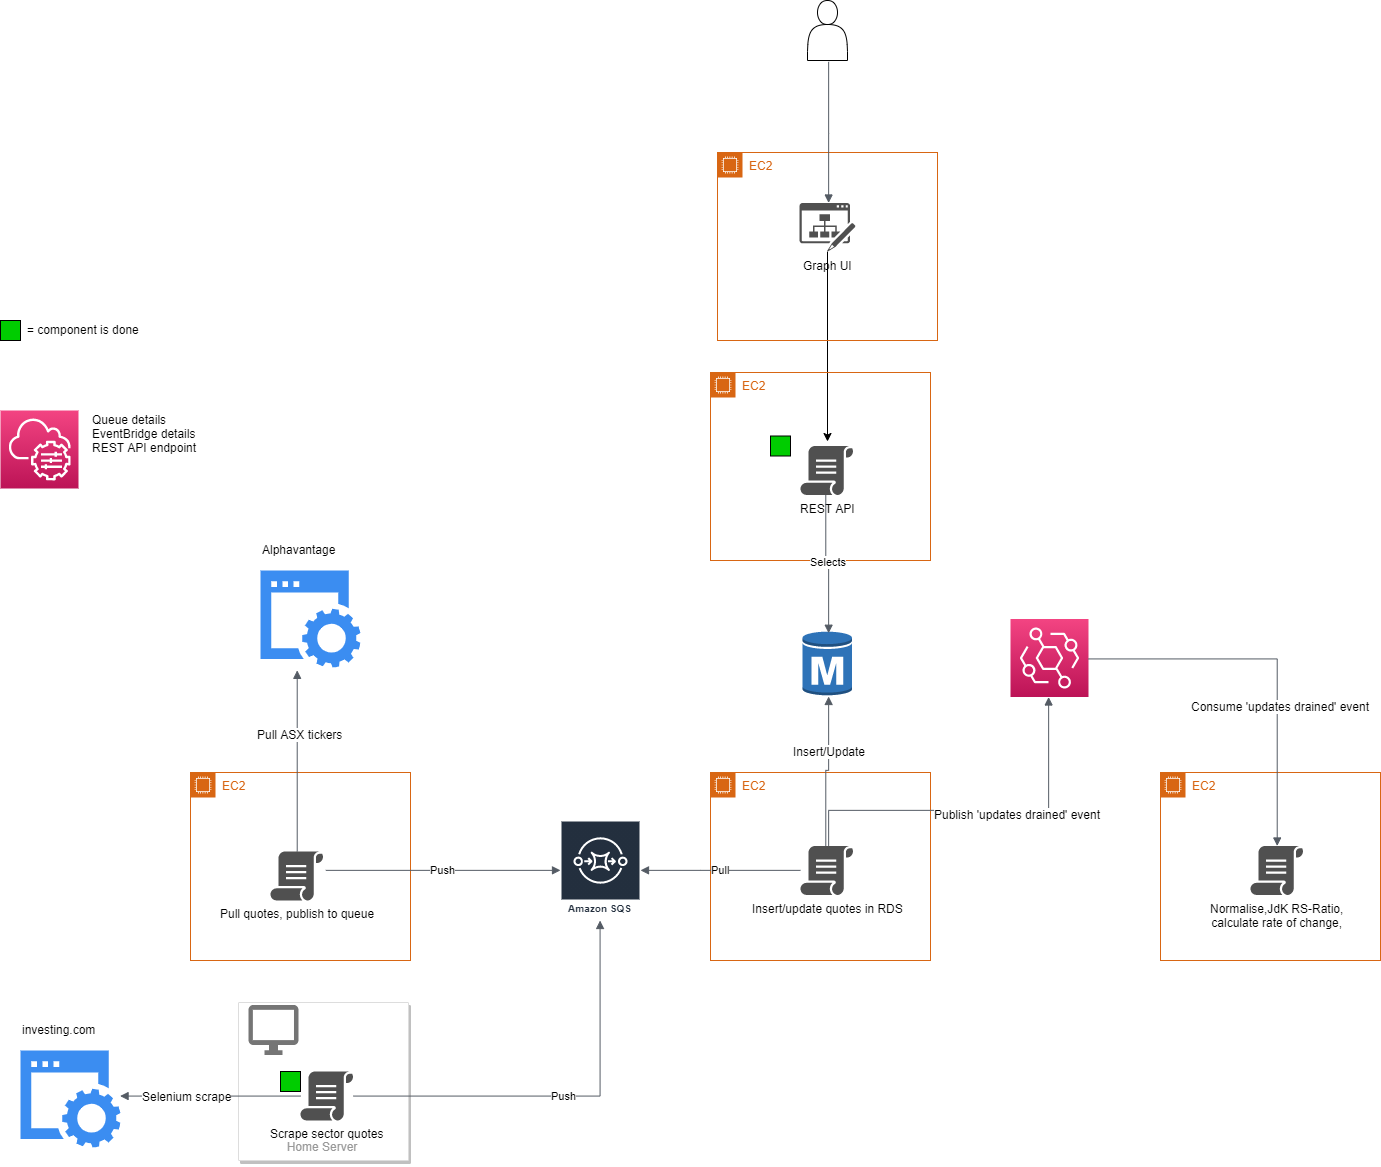

The diagram above was exported from draw.io. Its source (the exported page's mxGraphModel, read from the mxfile embedded in the PNG):
<mxGraphModel dx="4359" dy="2483" grid="1" gridSize="10" guides="1" tooltips="1" connect="1" arrows="1" fold="1" page="1" pageScale="1" pageWidth="850" pageHeight="1100" math="0" shadow="0">
  <root>
    <mxCell id="0" />
    <mxCell id="1" parent="0" />
    <mxCell id="uos35lMsT3N7slrfBzpo-2" value="Amazon SQS" style="outlineConnect=0;fontColor=#232F3E;gradientColor=none;strokeColor=#ffffff;fillColor=#232F3E;dashed=0;verticalLabelPosition=middle;verticalAlign=bottom;align=center;html=1;whiteSpace=wrap;fontSize=10;fontStyle=1;spacing=3;shape=mxgraph.aws4.productIcon;prIcon=mxgraph.aws4.sqs;" vertex="1" parent="1">
      <mxGeometry x="450" y="250" width="80" height="100" as="geometry" />
    </mxCell>
    <mxCell id="uos35lMsT3N7slrfBzpo-3" value="EC2" style="points=[[0,0],[0.25,0],[0.5,0],[0.75,0],[1,0],[1,0.25],[1,0.5],[1,0.75],[1,1],[0.75,1],[0.5,1],[0.25,1],[0,1],[0,0.75],[0,0.5],[0,0.25]];outlineConnect=0;gradientColor=none;html=1;whiteSpace=wrap;fontSize=12;fontStyle=0;shape=mxgraph.aws4.group;grIcon=mxgraph.aws4.group_ec2_instance_contents;strokeColor=#D86613;fillColor=none;verticalAlign=top;align=left;spacingLeft=30;fontColor=#D86613;dashed=0;" vertex="1" parent="1">
      <mxGeometry x="80" y="202" width="220" height="188" as="geometry" />
    </mxCell>
    <mxCell id="uos35lMsT3N7slrfBzpo-5" value="" style="html=1;aspect=fixed;strokeColor=none;shadow=0;align=center;verticalAlign=top;fillColor=#3B8DF1;shape=mxgraph.gcp2.website" vertex="1" parent="1">
      <mxGeometry x="150" width="100" height="97" as="geometry" />
    </mxCell>
    <mxCell id="uos35lMsT3N7slrfBzpo-7" value="Alphavantage" style="text;html=1;resizable=0;points=[];autosize=1;align=left;verticalAlign=top;spacingTop=-4;" vertex="1" parent="1">
      <mxGeometry x="150" y="-30" width="90" height="20" as="geometry" />
    </mxCell>
    <mxCell id="uos35lMsT3N7slrfBzpo-6" value="" style="edgeStyle=orthogonalEdgeStyle;html=1;endArrow=none;elbow=vertical;startArrow=block;startFill=1;strokeColor=#545B64;rounded=0;" edge="1" parent="1" target="uos35lMsT3N7slrfBzpo-12">
      <mxGeometry width="100" relative="1" as="geometry">
        <mxPoint x="187" y="100" as="sourcePoint" />
        <mxPoint x="190" y="200" as="targetPoint" />
        <Array as="points">
          <mxPoint x="187" y="100" />
        </Array>
      </mxGeometry>
    </mxCell>
    <mxCell id="uos35lMsT3N7slrfBzpo-8" value="Pull ASX tickers" style="text;html=1;resizable=0;points=[];align=center;verticalAlign=middle;labelBackgroundColor=#ffffff;" vertex="1" connectable="0" parent="uos35lMsT3N7slrfBzpo-6">
      <mxGeometry x="-0.304" y="1" relative="1" as="geometry">
        <mxPoint as="offset" />
      </mxGeometry>
    </mxCell>
    <mxCell id="uos35lMsT3N7slrfBzpo-9" value="Home Server" style="strokeColor=#dddddd;fillColor=#ffffff;shadow=1;strokeWidth=1;rounded=1;absoluteArcSize=1;arcSize=2;labelPosition=center;verticalLabelPosition=middle;align=center;verticalAlign=bottom;spacingLeft=0;fontColor=#999999;fontSize=12;whiteSpace=wrap;spacingBottom=2;" vertex="1" parent="1">
      <mxGeometry x="128" y="432" width="170" height="158" as="geometry" />
    </mxCell>
    <mxCell id="uos35lMsT3N7slrfBzpo-10" value="" style="dashed=0;connectable=0;html=1;fillColor=#757575;strokeColor=none;shape=mxgraph.gcp2.desktop;part=1;" vertex="1" parent="uos35lMsT3N7slrfBzpo-9">
      <mxGeometry x="0.5" width="50" height="50" relative="1" as="geometry">
        <mxPoint x="-75" y="2.5" as="offset" />
      </mxGeometry>
    </mxCell>
    <mxCell id="uos35lMsT3N7slrfBzpo-16" value="Scrape sector quotes" style="pointerEvents=1;shadow=0;dashed=0;html=1;strokeColor=none;fillColor=#505050;labelPosition=center;verticalLabelPosition=bottom;verticalAlign=top;outlineConnect=0;align=center;shape=mxgraph.office.concepts.script;" vertex="1" parent="uos35lMsT3N7slrfBzpo-9">
      <mxGeometry x="62" y="69" width="53" height="49" as="geometry" />
    </mxCell>
    <mxCell id="uos35lMsT3N7slrfBzpo-51" value="" style="rounded=0;whiteSpace=wrap;html=1;fillColor=#00CC00;" vertex="1" parent="uos35lMsT3N7slrfBzpo-9">
      <mxGeometry x="42" y="69" width="20" height="20" as="geometry" />
    </mxCell>
    <mxCell id="uos35lMsT3N7slrfBzpo-12" value="Pull quotes, publish to queue" style="pointerEvents=1;shadow=0;dashed=0;html=1;strokeColor=none;fillColor=#505050;labelPosition=center;verticalLabelPosition=bottom;verticalAlign=top;outlineConnect=0;align=center;shape=mxgraph.office.concepts.script;" vertex="1" parent="1">
      <mxGeometry x="160" y="281" width="53" height="49" as="geometry" />
    </mxCell>
    <mxCell id="uos35lMsT3N7slrfBzpo-13" value="Push" style="edgeStyle=orthogonalEdgeStyle;html=1;endArrow=none;elbow=vertical;startArrow=block;startFill=1;strokeColor=#545B64;rounded=0;entryX=1.036;entryY=0.395;entryDx=0;entryDy=0;entryPerimeter=0;" edge="1" parent="1" source="uos35lMsT3N7slrfBzpo-2" target="uos35lMsT3N7slrfBzpo-12">
      <mxGeometry width="100" relative="1" as="geometry">
        <mxPoint x="370" y="287" as="sourcePoint" />
        <mxPoint x="540" y="170" as="targetPoint" />
      </mxGeometry>
    </mxCell>
    <mxCell id="uos35lMsT3N7slrfBzpo-14" value="Push" style="edgeStyle=orthogonalEdgeStyle;html=1;endArrow=none;elbow=vertical;startArrow=block;startFill=1;strokeColor=#545B64;rounded=0;" edge="1" parent="1" source="uos35lMsT3N7slrfBzpo-2" target="uos35lMsT3N7slrfBzpo-16">
      <mxGeometry width="100" relative="1" as="geometry">
        <mxPoint x="320" y="440" as="sourcePoint" />
        <mxPoint x="420" y="440" as="targetPoint" />
        <Array as="points">
          <mxPoint x="490" y="526" />
        </Array>
      </mxGeometry>
    </mxCell>
    <mxCell id="uos35lMsT3N7slrfBzpo-15" value="EC2" style="points=[[0,0],[0.25,0],[0.5,0],[0.75,0],[1,0],[1,0.25],[1,0.5],[1,0.75],[1,1],[0.75,1],[0.5,1],[0.25,1],[0,1],[0,0.75],[0,0.5],[0,0.25]];outlineConnect=0;gradientColor=none;html=1;whiteSpace=wrap;fontSize=12;fontStyle=0;shape=mxgraph.aws4.group;grIcon=mxgraph.aws4.group_ec2_instance_contents;strokeColor=#D86613;fillColor=none;verticalAlign=top;align=left;spacingLeft=30;fontColor=#D86613;dashed=0;" vertex="1" parent="1">
      <mxGeometry x="600" y="202" width="220" height="188" as="geometry" />
    </mxCell>
    <mxCell id="uos35lMsT3N7slrfBzpo-17" value="Insert/update quotes in RDS" style="pointerEvents=1;shadow=0;dashed=0;html=1;strokeColor=none;fillColor=#505050;labelPosition=center;verticalLabelPosition=bottom;verticalAlign=top;outlineConnect=0;align=center;shape=mxgraph.office.concepts.script;" vertex="1" parent="1">
      <mxGeometry x="690" y="275.5" width="53" height="49" as="geometry" />
    </mxCell>
    <mxCell id="uos35lMsT3N7slrfBzpo-18" value="" style="edgeStyle=orthogonalEdgeStyle;html=1;endArrow=none;elbow=vertical;startArrow=block;startFill=1;strokeColor=#545B64;rounded=0;" edge="1" parent="1" target="uos35lMsT3N7slrfBzpo-16">
      <mxGeometry width="100" relative="1" as="geometry">
        <mxPoint x="10" y="526" as="sourcePoint" />
        <mxPoint x="180" y="610" as="targetPoint" />
        <Array as="points">
          <mxPoint x="30" y="526" />
          <mxPoint x="30" y="526" />
        </Array>
      </mxGeometry>
    </mxCell>
    <mxCell id="uos35lMsT3N7slrfBzpo-28" value="Selenium scrape" style="text;html=1;resizable=0;points=[];align=center;verticalAlign=middle;labelBackgroundColor=#ffffff;" vertex="1" connectable="0" parent="uos35lMsT3N7slrfBzpo-18">
      <mxGeometry x="-0.263" y="1" relative="1" as="geometry">
        <mxPoint as="offset" />
      </mxGeometry>
    </mxCell>
    <mxCell id="uos35lMsT3N7slrfBzpo-22" value="Pull" style="edgeStyle=orthogonalEdgeStyle;html=1;endArrow=none;elbow=vertical;startArrow=block;startFill=1;strokeColor=#545B64;rounded=0;" edge="1" parent="1" source="uos35lMsT3N7slrfBzpo-2" target="uos35lMsT3N7slrfBzpo-17">
      <mxGeometry width="100" relative="1" as="geometry">
        <mxPoint x="620" y="410" as="sourcePoint" />
        <mxPoint x="720" y="410" as="targetPoint" />
        <Array as="points">
          <mxPoint x="590" y="300" />
          <mxPoint x="590" y="300" />
        </Array>
      </mxGeometry>
    </mxCell>
    <mxCell id="uos35lMsT3N7slrfBzpo-48" value="" style="edgeStyle=orthogonalEdgeStyle;rounded=0;orthogonalLoop=1;jettySize=auto;html=1;" edge="1" parent="1" source="uos35lMsT3N7slrfBzpo-43">
      <mxGeometry relative="1" as="geometry">
        <mxPoint x="660" y="40" as="sourcePoint" />
        <mxPoint x="717" y="-129" as="targetPoint" />
      </mxGeometry>
    </mxCell>
    <mxCell id="uos35lMsT3N7slrfBzpo-24" value="" style="outlineConnect=0;dashed=0;verticalLabelPosition=bottom;verticalAlign=top;align=center;html=1;shape=mxgraph.aws3.rds_db_instance;fillColor=#2E73B8;gradientColor=none;" vertex="1" parent="1">
      <mxGeometry x="692" y="60" width="49.5" height="66" as="geometry" />
    </mxCell>
    <mxCell id="uos35lMsT3N7slrfBzpo-25" value="" style="html=1;aspect=fixed;strokeColor=none;shadow=0;align=center;verticalAlign=top;fillColor=#3B8DF1;shape=mxgraph.gcp2.website" vertex="1" parent="1">
      <mxGeometry x="-90" y="480" width="100" height="97" as="geometry" />
    </mxCell>
    <mxCell id="uos35lMsT3N7slrfBzpo-26" value="investing.com" style="text;html=1;resizable=0;points=[];autosize=1;align=left;verticalAlign=top;spacingTop=-4;" vertex="1" parent="1">
      <mxGeometry x="-90" y="450" width="90" height="20" as="geometry" />
    </mxCell>
    <mxCell id="uos35lMsT3N7slrfBzpo-29" value="" style="edgeStyle=orthogonalEdgeStyle;html=1;endArrow=none;elbow=vertical;startArrow=block;startFill=1;strokeColor=#545B64;rounded=0;" edge="1" parent="1" source="uos35lMsT3N7slrfBzpo-24" target="uos35lMsT3N7slrfBzpo-17">
      <mxGeometry width="100" relative="1" as="geometry">
        <mxPoint x="580" y="150" as="sourcePoint" />
        <mxPoint x="680" y="150" as="targetPoint" />
      </mxGeometry>
    </mxCell>
    <mxCell id="uos35lMsT3N7slrfBzpo-30" value="Insert/Update" style="text;html=1;resizable=0;points=[];align=center;verticalAlign=middle;labelBackgroundColor=#ffffff;" vertex="1" connectable="0" parent="uos35lMsT3N7slrfBzpo-29">
      <mxGeometry x="0.0033" y="21" relative="1" as="geometry">
        <mxPoint x="-19" y="-21" as="offset" />
      </mxGeometry>
    </mxCell>
    <mxCell id="uos35lMsT3N7slrfBzpo-31" value="" style="outlineConnect=0;fontColor=#232F3E;gradientColor=#F34482;gradientDirection=north;fillColor=#BC1356;strokeColor=#ffffff;dashed=0;verticalLabelPosition=bottom;verticalAlign=top;align=center;html=1;fontSize=12;fontStyle=0;aspect=fixed;shape=mxgraph.aws4.resourceIcon;resIcon=mxgraph.aws4.eventbridge;" vertex="1" parent="1">
      <mxGeometry x="900" y="48.5" width="78" height="78" as="geometry" />
    </mxCell>
    <mxCell id="uos35lMsT3N7slrfBzpo-32" value="" style="edgeStyle=orthogonalEdgeStyle;html=1;endArrow=none;elbow=vertical;startArrow=block;startFill=1;strokeColor=#545B64;rounded=0;" edge="1" parent="1" source="uos35lMsT3N7slrfBzpo-31" target="uos35lMsT3N7slrfBzpo-17">
      <mxGeometry width="100" relative="1" as="geometry">
        <mxPoint x="850" y="260" as="sourcePoint" />
        <mxPoint x="950" y="260" as="targetPoint" />
        <Array as="points">
          <mxPoint x="939" y="240" />
          <mxPoint x="717" y="240" />
        </Array>
      </mxGeometry>
    </mxCell>
    <mxCell id="uos35lMsT3N7slrfBzpo-33" value="Publish 'updates drained' event" style="text;html=1;resizable=0;points=[];align=center;verticalAlign=middle;labelBackgroundColor=#ffffff;" vertex="1" connectable="0" parent="uos35lMsT3N7slrfBzpo-32">
      <mxGeometry x="-0.2124" y="3" relative="1" as="geometry">
        <mxPoint as="offset" />
      </mxGeometry>
    </mxCell>
    <mxCell id="uos35lMsT3N7slrfBzpo-34" value="" style="outlineConnect=0;fontColor=#232F3E;gradientColor=#F34482;gradientDirection=north;fillColor=#BC1356;strokeColor=#ffffff;dashed=0;verticalLabelPosition=bottom;verticalAlign=top;align=center;html=1;fontSize=12;fontStyle=0;aspect=fixed;shape=mxgraph.aws4.resourceIcon;resIcon=mxgraph.aws4.systems_manager;" vertex="1" parent="1">
      <mxGeometry x="-110" y="-160" width="78" height="78" as="geometry" />
    </mxCell>
    <mxCell id="uos35lMsT3N7slrfBzpo-35" value="Queue details&lt;br&gt;EventBridge details&lt;br&gt;REST API endpoint" style="text;html=1;resizable=0;points=[];autosize=1;align=left;verticalAlign=top;spacingTop=-4;" vertex="1" parent="1">
      <mxGeometry x="-20" y="-160" width="120" height="40" as="geometry" />
    </mxCell>
    <mxCell id="uos35lMsT3N7slrfBzpo-36" value="EC2" style="points=[[0,0],[0.25,0],[0.5,0],[0.75,0],[1,0],[1,0.25],[1,0.5],[1,0.75],[1,1],[0.75,1],[0.5,1],[0.25,1],[0,1],[0,0.75],[0,0.5],[0,0.25]];outlineConnect=0;gradientColor=none;html=1;whiteSpace=wrap;fontSize=12;fontStyle=0;shape=mxgraph.aws4.group;grIcon=mxgraph.aws4.group_ec2_instance_contents;strokeColor=#D86613;fillColor=none;verticalAlign=top;align=left;spacingLeft=30;fontColor=#D86613;dashed=0;" vertex="1" parent="1">
      <mxGeometry x="1050" y="202" width="220" height="188" as="geometry" />
    </mxCell>
    <mxCell id="uos35lMsT3N7slrfBzpo-37" value="Normalise,JdK RS-Ratio,&lt;br&gt;calculate rate of change," style="pointerEvents=1;shadow=0;dashed=0;html=1;strokeColor=none;fillColor=#505050;labelPosition=center;verticalLabelPosition=bottom;verticalAlign=top;outlineConnect=0;align=center;shape=mxgraph.office.concepts.script;" vertex="1" parent="1">
      <mxGeometry x="1140" y="275.5" width="53" height="49" as="geometry" />
    </mxCell>
    <mxCell id="uos35lMsT3N7slrfBzpo-38" value="" style="edgeStyle=orthogonalEdgeStyle;html=1;endArrow=none;elbow=vertical;startArrow=block;startFill=1;strokeColor=#545B64;rounded=0;" edge="1" parent="1" source="uos35lMsT3N7slrfBzpo-37" target="uos35lMsT3N7slrfBzpo-31">
      <mxGeometry width="100" relative="1" as="geometry">
        <mxPoint x="1110" y="100" as="sourcePoint" />
        <mxPoint x="1210" y="100" as="targetPoint" />
        <Array as="points">
          <mxPoint x="1167" y="88" />
        </Array>
      </mxGeometry>
    </mxCell>
    <mxCell id="uos35lMsT3N7slrfBzpo-39" value="Consume 'updates drained' event" style="text;html=1;resizable=0;points=[];align=center;verticalAlign=middle;labelBackgroundColor=#ffffff;" vertex="1" connectable="0" parent="uos35lMsT3N7slrfBzpo-38">
      <mxGeometry x="-0.0137" y="46" relative="1" as="geometry">
        <mxPoint as="offset" />
      </mxGeometry>
    </mxCell>
    <mxCell id="uos35lMsT3N7slrfBzpo-41" value="EC2" style="points=[[0,0],[0.25,0],[0.5,0],[0.75,0],[1,0],[1,0.25],[1,0.5],[1,0.75],[1,1],[0.75,1],[0.5,1],[0.25,1],[0,1],[0,0.75],[0,0.5],[0,0.25]];outlineConnect=0;gradientColor=none;html=1;whiteSpace=wrap;fontSize=12;fontStyle=0;shape=mxgraph.aws4.group;grIcon=mxgraph.aws4.group_ec2_instance_contents;strokeColor=#D86613;fillColor=none;verticalAlign=top;align=left;spacingLeft=30;fontColor=#D86613;dashed=0;" vertex="1" parent="1">
      <mxGeometry x="607" y="-418" width="220" height="188" as="geometry" />
    </mxCell>
    <mxCell id="uos35lMsT3N7slrfBzpo-43" value="Graph UI" style="pointerEvents=1;shadow=0;dashed=0;html=1;strokeColor=none;fillColor=#505050;labelPosition=center;verticalLabelPosition=bottom;verticalAlign=top;outlineConnect=0;align=center;shape=mxgraph.office.sites.blog_site;" vertex="1" parent="1">
      <mxGeometry x="689" y="-367.5" width="56" height="49" as="geometry" />
    </mxCell>
    <mxCell id="uos35lMsT3N7slrfBzpo-49" value="" style="shape=actor;whiteSpace=wrap;html=1;" vertex="1" parent="1">
      <mxGeometry x="697" y="-570" width="40" height="60" as="geometry" />
    </mxCell>
    <mxCell id="uos35lMsT3N7slrfBzpo-50" value="" style="edgeStyle=orthogonalEdgeStyle;html=1;endArrow=none;elbow=vertical;startArrow=block;startFill=1;strokeColor=#545B64;rounded=0;entryX=0.5;entryY=1;entryDx=0;entryDy=0;" edge="1" parent="1" source="uos35lMsT3N7slrfBzpo-43" target="uos35lMsT3N7slrfBzpo-49">
      <mxGeometry width="100" relative="1" as="geometry">
        <mxPoint x="360" y="-460" as="sourcePoint" />
        <mxPoint x="460" y="-460" as="targetPoint" />
      </mxGeometry>
    </mxCell>
    <mxCell id="uos35lMsT3N7slrfBzpo-53" value="" style="rounded=0;whiteSpace=wrap;html=1;fillColor=#00CC00;" vertex="1" parent="1">
      <mxGeometry x="660" y="-134.5" width="20" height="20" as="geometry" />
    </mxCell>
    <mxCell id="uos35lMsT3N7slrfBzpo-54" value="EC2" style="points=[[0,0],[0.25,0],[0.5,0],[0.75,0],[1,0],[1,0.25],[1,0.5],[1,0.75],[1,1],[0.75,1],[0.5,1],[0.25,1],[0,1],[0,0.75],[0,0.5],[0,0.25]];outlineConnect=0;gradientColor=none;html=1;whiteSpace=wrap;fontSize=12;fontStyle=0;shape=mxgraph.aws4.group;grIcon=mxgraph.aws4.group_ec2_instance_contents;strokeColor=#D86613;fillColor=none;verticalAlign=top;align=left;spacingLeft=30;fontColor=#D86613;dashed=0;" vertex="1" parent="1">
      <mxGeometry x="600" y="-198" width="220" height="188" as="geometry" />
    </mxCell>
    <mxCell id="uos35lMsT3N7slrfBzpo-55" value="REST API" style="pointerEvents=1;shadow=0;dashed=0;html=1;strokeColor=none;fillColor=#505050;labelPosition=center;verticalLabelPosition=bottom;verticalAlign=top;outlineConnect=0;align=center;shape=mxgraph.office.concepts.script;" vertex="1" parent="1">
      <mxGeometry x="690" y="-124.5" width="53" height="49" as="geometry" />
    </mxCell>
    <mxCell id="uos35lMsT3N7slrfBzpo-56" value="Selects" style="edgeStyle=orthogonalEdgeStyle;html=1;endArrow=none;elbow=vertical;startArrow=block;startFill=1;strokeColor=#545B64;rounded=0;exitX=0.5;exitY=0.02;exitDx=0;exitDy=0;exitPerimeter=0;" edge="1" parent="1" source="uos35lMsT3N7slrfBzpo-24" target="uos35lMsT3N7slrfBzpo-55">
      <mxGeometry width="100" relative="1" as="geometry">
        <mxPoint x="210" y="-270" as="sourcePoint" />
        <mxPoint x="310" y="-270" as="targetPoint" />
      </mxGeometry>
    </mxCell>
    <mxCell id="uos35lMsT3N7slrfBzpo-57" value="" style="rounded=0;whiteSpace=wrap;html=1;fillColor=#00CC00;" vertex="1" parent="1">
      <mxGeometry x="-110" y="-250" width="20" height="20" as="geometry" />
    </mxCell>
    <mxCell id="uos35lMsT3N7slrfBzpo-58" value="= component is done" style="text;html=1;resizable=0;points=[];autosize=1;align=left;verticalAlign=top;spacingTop=-4;" vertex="1" parent="1">
      <mxGeometry x="-85" y="-250" width="130" height="20" as="geometry" />
    </mxCell>
  </root>
</mxGraphModel>